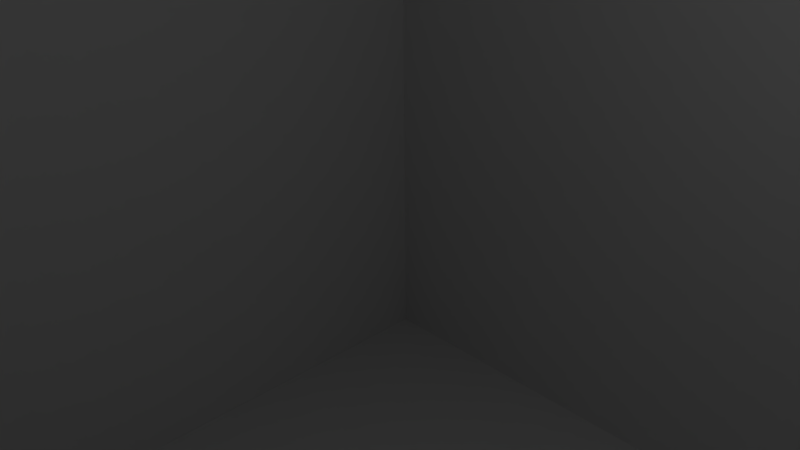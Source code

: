 # Source: lvl2.blend  (saved by Blender 2.69.0; exported with 4.5.12 LTS)
import bpy
from mathutils import Matrix  # noqa: F401  (used for matrix-valued properties, if any)

bpy.ops.wm.read_factory_settings(use_empty=True)
scene = bpy.context.scene
scene.name = 'Scene'

# ---- collections
col_collection_1 = bpy.data.collections.new('Collection 1'); scene.collection.children.link(col_collection_1)

# ---- materials (node trees are filled in below, after node groups)
mat_material = bpy.data.materials.new('Material')
mat_material.alpha_threshold = 0.0
mat_material.use_transparent_shadow = False
mat_material.roughness = 0.5
mat_material.line_color = (0.0, 0.0, 0.0, 1.0)
mat_material_001 = bpy.data.materials.new('Material.001')
mat_material_001.alpha_threshold = 0.0
mat_material_001.use_transparent_shadow = False
mat_material_001.roughness = 0.5
mat_material_001.line_color = (0.0, 0.0, 0.0, 1.0)

# ---- material node trees

# ---- world
world_world = bpy.data.worlds.new('World'); scene.world = world_world
world_world.color = (0.05088, 0.05088, 0.05088)
world_world.use_sun_shadow = False
world_world.sun_shadow_jitter_overblur = 0.0
world_world.cycles.sampling_method = 'MANUAL'
world_world.cycles.sample_map_resolution = 256

# ---- cameras
cam_camera = bpy.data.cameras.new('Camera')
cam_camera.clip_end = 100.0
cam_camera.lens = 35.0
cam_camera.sensor_width = 32.0
cam_camera.sensor_height = 18.0
cam_camera.ortho_scale = 7.314
cam_camera.dof.focus_distance = 0.0
cam_camera.dof.aperture_fstop = 128.0

# ---- lights
light_lamp = bpy.data.lights.new('Lamp', 'POINT')
light_lamp.transmission_factor = 0.0
light_lamp.cutoff_distance = 30.0
light_lamp.energy = 100.0
light_lamp.shadow_buffer_clip_start = 1.001
light_lamp.shadow_soft_size = 0.1
light_lamp.shadow_maximum_resolution = 0.006
light_lamp.use_absolute_resolution = True
light_lamp.cycles.use_multiple_importance_sampling = False

# ---- meshes
me_cube = bpy.data.meshes.new('Cube')
me_cube.from_pydata([(10.23, 10.23, -10.23), (10.23, -10.23, -10.23), (-10.23, -10.23, -10.23), (-10.23, 10.23, -10.23), (10.23, 10.23, 10.23), (10.23, -10.23, 10.23), (-10.23, -10.23, 10.23), (-10.23, 10.23, 10.23)], [], [(0, 1, 2), (4, 7, 6), (0, 4, 5), (1, 5, 6), (2, 6, 7), (4, 0, 3), (3, 0, 2), (5, 4, 6), (1, 0, 5), (2, 1, 6), (3, 2, 7), (7, 4, 3)])
me_cube.polygons.foreach_set('material_index', [0, 0, 1, 1, 1, 1, 0, 0, 1, 1, 1, 1])
_uv = me_cube.uv_layers.new(name='UVMap')
_uv.uv.foreach_set('vector', [1.399e-07, 1.0, 1.0, 1.0, 1.0, 2.0, 1.0, 0.0, 1.0, 1.0, 4.663e-07, 1.0, 0.5843, 0.3875, 0.5843, 10.61, -7.075, 10.61, 0.5843, 0.3875, 0.5843, 10.61, -7.075, 10.61, 0.4157, 0.3875, 0.4157, 10.61, 8.075, 10.61, 0.5843, 0.6125, 0.5843, -9.613, -7.075, -9.613, 0.0, 2.0, 1.399e-07, 1.0, 1.0, 2.0, 0.0, 6.062e-07, 1.0, 0.0, 4.663e-07, 1.0, 0.4157, 0.3875, 8.075, 0.3875, 0.4157, 10.61, 0.4157, 0.3875, 8.075, 0.3875, 0.4157, 10.61, 0.5843, 0.3875, -7.075, 0.3875, 0.5843, 10.61, 0.4157, 0.6125, 8.075, 0.6125, 0.4157, -9.613])
me_cube.materials.append(mat_material)
me_cube.materials.append(mat_material_001)
me_cube.use_remesh_preserve_volume = False
me_cube.use_remesh_preserve_attributes = False
me_cube.use_mirror_vertex_groups = False
me_cube.update()

# ---- objects
ob_cube = bpy.data.objects.new('Cube', me_cube)
ob_lamp = bpy.data.objects.new('Lamp', light_lamp)
ob_camera = bpy.data.objects.new('Camera', cam_camera)

# ---- transforms, parenting, visibility, modifiers, constraints
ob_cube.location = (0.0, 0.0, 0.0)
ob_cube.lock_rotations_4d = False
ob_cube.empty_display_type = 'ARROWS'
ob_cube.lineart.crease_threshold = 0.0
ob_lamp.location = (4.076, 1.005, 5.904)
ob_lamp.rotation_euler = (0.6503, 0.05522, 1.866)
ob_lamp.lock_rotations_4d = False
ob_lamp.empty_display_type = 'ARROWS'
ob_lamp.color = (0.0, 0.0, 0.0, 0.0)
ob_lamp.lineart.crease_threshold = 0.0
ob_camera.location = (7.481, -6.508, 5.344)
ob_camera.rotation_euler = (1.109, 0.01082, 0.8149)
ob_camera.lock_rotations_4d = False
ob_camera.empty_display_type = 'ARROWS'
ob_camera.color = (0.0, 0.0, 0.0, 0.0)
ob_camera.display_type = 'WIRE'
ob_camera.lineart.crease_threshold = 0.0

# ---- collection membership
col_collection_1.objects.link(ob_cube)
col_collection_1.objects.link(ob_lamp)
col_collection_1.objects.link(ob_camera)

# ---- scene / render settings (as saved in the file)
scene.camera = ob_camera
scene.frame_start = 1; scene.frame_end = 250; scene.frame_set(0)
scene.render.engine = 'BLENDER_EEVEE_NEXT'
scene.render.image_settings.compression = 90
scene.render.resolution_percentage = 50
scene.render.dither_intensity = 0.0
scene.cycles.use_denoising = False
scene.cycles.samples = 10
scene.cycles.sampling_pattern = 'TABULATED_SOBOL'
scene.cycles.light_sampling_threshold = 0.0
scene.cycles.use_adaptive_sampling = False
scene.cycles.use_light_tree = False
scene.cycles.blur_glossy = 0.0
scene.cycles.volume_bounces = 1
scene.cycles.pixel_filter_type = 'GAUSSIAN'
scene.cycles.sample_clamp_indirect = 0.0
scene.view_settings.view_transform = 'Standard'
bpy.context.view_layer.update()
